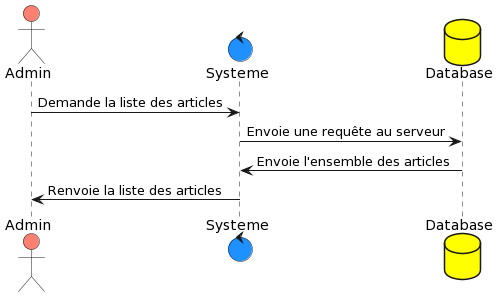

The diagram above was rendered by PlantUML. Its source (embedded in the PNG):
@startuml
actor Admin #salmon
control Systeme #dodgerblue
database Database #yellow


Admin -> Systeme :  Demande la liste des articles
Systeme -> Database : Envoie une requête au serveur
Database -> Systeme : Envoie l'ensemble des articles
Systeme -> Admin :  Renvoie la liste des articles
@enduml